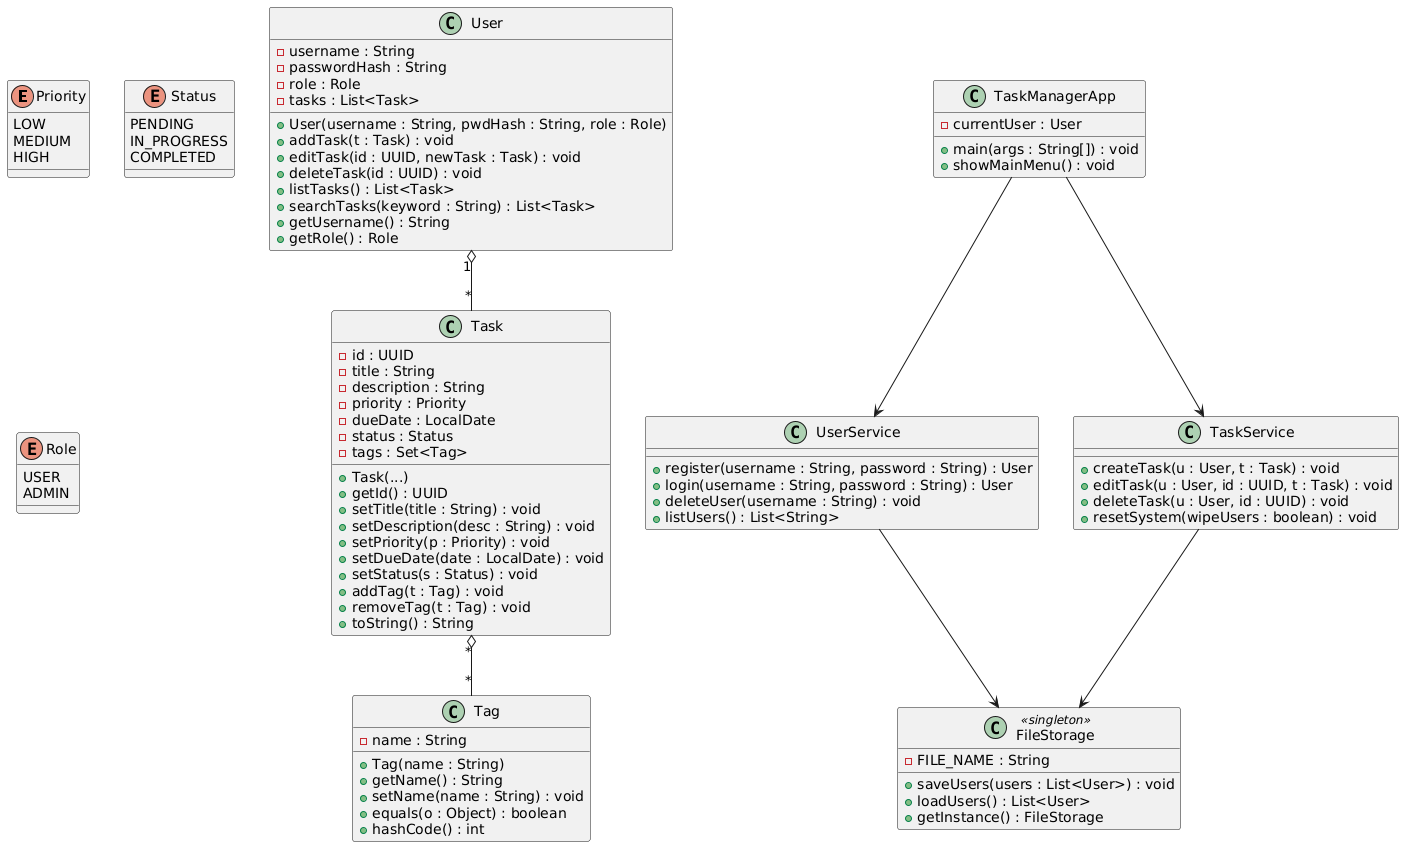

The diagram above was rendered by PlantUML. Its source (embedded in the PNG):
@startuml
enum Priority {
  LOW
  MEDIUM
  HIGH
}

enum Status {
  PENDING
  IN_PROGRESS
  COMPLETED
}

enum Role {
  USER
  ADMIN
}

' ===== Classes =====
class Tag {
  - name : String
  + Tag(name : String)
  + getName() : String
  + setName(name : String) : void
  + equals(o : Object) : boolean
  + hashCode() : int
}

class Task {
  - id : UUID
  - title : String
  - description : String
  - priority : Priority
  - dueDate : LocalDate
  - status : Status
  - tags : Set<Tag>
  + Task(...)
  + getId() : UUID
  + setTitle(title : String) : void
  + setDescription(desc : String) : void
  + setPriority(p : Priority) : void
  + setDueDate(date : LocalDate) : void
  + setStatus(s : Status) : void
  + addTag(t : Tag) : void
  + removeTag(t : Tag) : void
  + toString() : String
}

class User {
  - username : String
  - passwordHash : String
  - role : Role
  - tasks : List<Task>
  + User(username : String, pwdHash : String, role : Role)
  + addTask(t : Task) : void
  + editTask(id : UUID, newTask : Task) : void
  + deleteTask(id : UUID) : void
  + listTasks() : List<Task>
  + searchTasks(keyword : String) : List<Task>
  + getUsername() : String
  + getRole() : Role
}

class FileStorage <<singleton>> {
  - FILE_NAME : String
  + saveUsers(users : List<User>) : void
  + loadUsers() : List<User>
  + getInstance() : FileStorage
}

class UserService {
  + register(username : String, password : String) : User
  + login(username : String, password : String) : User
  + deleteUser(username : String) : void
  + listUsers() : List<String>
}

class TaskService {
  + createTask(u : User, t : Task) : void
  + editTask(u : User, id : UUID, t : Task) : void
  + deleteTask(u : User, id : UUID) : void
  + resetSystem(wipeUsers : boolean) : void
}

class TaskManagerApp {
  - currentUser : User
  + main(args : String[]) : void
  + showMainMenu() : void
}

' ===== Relationships =====
User "1" o-- "*" Task
Task "*" o-- "*" Tag
UserService --> FileStorage
TaskService --> FileStorage
TaskManagerApp --> UserService
TaskManagerApp --> TaskService
@enduml